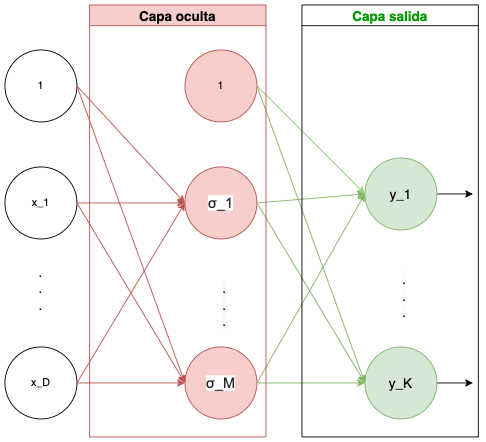

The diagram above was exported from draw.io. Its source (the exported page's mxGraphModel, read from the mxfile embedded in the PNG):
<mxGraphModel dx="817" dy="576" grid="1" gridSize="10" guides="1" tooltips="1" connect="1" arrows="1" fold="1" page="1" pageScale="1" pageWidth="827" pageHeight="1169" math="0" shadow="0">
  <root>
    <mxCell id="0" />
    <mxCell id="1" parent="0" />
    <mxCell id="wLLIhHseo_C7YDa9Rj5X-1" value="1" style="ellipse;whiteSpace=wrap;html=1;aspect=fixed;" vertex="1" parent="1">
      <mxGeometry x="120" y="70" width="80" height="80" as="geometry" />
    </mxCell>
    <mxCell id="wLLIhHseo_C7YDa9Rj5X-2" value="x_1" style="ellipse;whiteSpace=wrap;html=1;aspect=fixed;" vertex="1" parent="1">
      <mxGeometry x="120" y="200" width="80" height="80" as="geometry" />
    </mxCell>
    <mxCell id="wLLIhHseo_C7YDa9Rj5X-3" value="x_D" style="ellipse;whiteSpace=wrap;html=1;aspect=fixed;" vertex="1" parent="1">
      <mxGeometry x="120" y="400" width="80" height="80" as="geometry" />
    </mxCell>
    <mxCell id="wLLIhHseo_C7YDa9Rj5X-4" value=".&lt;br&gt;.&lt;br&gt;." style="text;html=1;strokeColor=none;fillColor=none;align=center;verticalAlign=middle;whiteSpace=wrap;rounded=0;fontSize=15;" vertex="1" parent="1">
      <mxGeometry x="130" y="320" width="60" height="30" as="geometry" />
    </mxCell>
    <mxCell id="wLLIhHseo_C7YDa9Rj5X-5" value="&lt;span style=&quot;color: rgb(32 , 33 , 36) ; font-family: &amp;#34;arial&amp;#34; , sans-serif ; font-size: 16px ; font-style: normal ; font-weight: 400 ; letter-spacing: normal ; text-align: left ; text-indent: 0px ; text-transform: none ; word-spacing: 0px ; background-color: rgb(255 , 255 , 255) ; display: inline ; float: none&quot;&gt;σ_1&lt;/span&gt;" style="ellipse;whiteSpace=wrap;html=1;aspect=fixed;fontSize=15;fillColor=#f8cecc;strokeColor=#b85450;" vertex="1" parent="1">
      <mxGeometry x="320" y="200" width="80" height="80" as="geometry" />
    </mxCell>
    <mxCell id="wLLIhHseo_C7YDa9Rj5X-6" value="&lt;span style=&quot;color: rgb(32 , 33 , 36) ; font-family: &amp;#34;arial&amp;#34; , sans-serif ; font-size: 16px ; font-style: normal ; font-weight: 400 ; letter-spacing: normal ; text-align: left ; text-indent: 0px ; text-transform: none ; word-spacing: 0px ; background-color: rgb(255 , 255 , 255) ; display: inline ; float: none&quot;&gt;σ_M&lt;/span&gt;" style="ellipse;whiteSpace=wrap;html=1;aspect=fixed;fontSize=15;fillColor=#f8cecc;strokeColor=#b85450;" vertex="1" parent="1">
      <mxGeometry x="320" y="400" width="80" height="80" as="geometry" />
    </mxCell>
    <mxCell id="wLLIhHseo_C7YDa9Rj5X-24" style="edgeStyle=orthogonalEdgeStyle;rounded=0;orthogonalLoop=1;jettySize=auto;html=1;exitX=1;exitY=0.5;exitDx=0;exitDy=0;fontSize=15;" edge="1" parent="1" source="wLLIhHseo_C7YDa9Rj5X-7">
      <mxGeometry relative="1" as="geometry">
        <mxPoint x="640" y="230" as="targetPoint" />
      </mxGeometry>
    </mxCell>
    <mxCell id="wLLIhHseo_C7YDa9Rj5X-7" value="y_1" style="ellipse;whiteSpace=wrap;html=1;aspect=fixed;fontSize=15;fillColor=#d5e8d4;strokeColor=#82b366;" vertex="1" parent="1">
      <mxGeometry x="520" y="190" width="80" height="80" as="geometry" />
    </mxCell>
    <mxCell id="wLLIhHseo_C7YDa9Rj5X-25" style="edgeStyle=orthogonalEdgeStyle;rounded=0;orthogonalLoop=1;jettySize=auto;html=1;exitX=1;exitY=0.5;exitDx=0;exitDy=0;fontSize=15;" edge="1" parent="1" source="wLLIhHseo_C7YDa9Rj5X-8">
      <mxGeometry relative="1" as="geometry">
        <mxPoint x="640" y="440" as="targetPoint" />
      </mxGeometry>
    </mxCell>
    <mxCell id="wLLIhHseo_C7YDa9Rj5X-8" value="y_K" style="ellipse;whiteSpace=wrap;html=1;aspect=fixed;fontSize=15;fillColor=#d5e8d4;strokeColor=#82b366;" vertex="1" parent="1">
      <mxGeometry x="520" y="400" width="80" height="80" as="geometry" />
    </mxCell>
    <mxCell id="wLLIhHseo_C7YDa9Rj5X-9" value="1" style="ellipse;whiteSpace=wrap;html=1;aspect=fixed;fillColor=#f8cecc;strokeColor=#b85450;" vertex="1" parent="1">
      <mxGeometry x="320" y="70" width="80" height="80" as="geometry" />
    </mxCell>
    <mxCell id="wLLIhHseo_C7YDa9Rj5X-10" value="" style="endArrow=classic;html=1;rounded=0;fontSize=15;exitX=1;exitY=0.5;exitDx=0;exitDy=0;entryX=0;entryY=0.5;entryDx=0;entryDy=0;fillColor=#f8cecc;strokeColor=#b85450;" edge="1" parent="1" source="wLLIhHseo_C7YDa9Rj5X-1" target="wLLIhHseo_C7YDa9Rj5X-5">
      <mxGeometry x="-0.77" y="22" width="50" height="50" relative="1" as="geometry">
        <mxPoint x="240" y="160" as="sourcePoint" />
        <mxPoint x="290" y="110" as="targetPoint" />
        <mxPoint as="offset" />
      </mxGeometry>
    </mxCell>
    <mxCell id="wLLIhHseo_C7YDa9Rj5X-11" value="" style="endArrow=classic;html=1;rounded=0;fontSize=15;exitX=1;exitY=0.5;exitDx=0;exitDy=0;fillColor=#f8cecc;strokeColor=#b85450;" edge="1" parent="1" source="wLLIhHseo_C7YDa9Rj5X-2">
      <mxGeometry x="-0.6667" y="20" width="50" height="50" relative="1" as="geometry">
        <mxPoint x="210" y="120" as="sourcePoint" />
        <mxPoint x="320" y="240" as="targetPoint" />
        <mxPoint as="offset" />
      </mxGeometry>
    </mxCell>
    <mxCell id="wLLIhHseo_C7YDa9Rj5X-12" value="" style="endArrow=classic;html=1;rounded=0;fontSize=15;exitX=1;exitY=0.5;exitDx=0;exitDy=0;entryX=0;entryY=0.5;entryDx=0;entryDy=0;fillColor=#f8cecc;strokeColor=#b85450;" edge="1" parent="1" source="wLLIhHseo_C7YDa9Rj5X-3" target="wLLIhHseo_C7YDa9Rj5X-5">
      <mxGeometry x="-0.5882" y="17" width="50" height="50" relative="1" as="geometry">
        <mxPoint x="210" y="250" as="sourcePoint" />
        <mxPoint x="330" y="250" as="targetPoint" />
        <mxPoint as="offset" />
      </mxGeometry>
    </mxCell>
    <mxCell id="wLLIhHseo_C7YDa9Rj5X-13" value="" style="endArrow=classic;html=1;rounded=0;fontSize=15;exitX=1;exitY=0.5;exitDx=0;exitDy=0;entryX=0;entryY=0.5;entryDx=0;entryDy=0;fillColor=#f8cecc;strokeColor=#b85450;" edge="1" parent="1" source="wLLIhHseo_C7YDa9Rj5X-1" target="wLLIhHseo_C7YDa9Rj5X-6">
      <mxGeometry x="-0.7129" y="-8" width="50" height="50" relative="1" as="geometry">
        <mxPoint x="210" y="120" as="sourcePoint" />
        <mxPoint x="330" y="250" as="targetPoint" />
        <mxPoint as="offset" />
      </mxGeometry>
    </mxCell>
    <mxCell id="wLLIhHseo_C7YDa9Rj5X-14" value="" style="endArrow=classic;html=1;rounded=0;fontSize=15;exitX=1;exitY=0.5;exitDx=0;exitDy=0;fillColor=#f8cecc;strokeColor=#b85450;" edge="1" parent="1" source="wLLIhHseo_C7YDa9Rj5X-2">
      <mxGeometry x="-0.6618" y="-12" width="50" height="50" relative="1" as="geometry">
        <mxPoint x="210" y="250" as="sourcePoint" />
        <mxPoint x="320" y="440" as="targetPoint" />
        <mxPoint as="offset" />
      </mxGeometry>
    </mxCell>
    <mxCell id="wLLIhHseo_C7YDa9Rj5X-15" value="" style="endArrow=classic;html=1;rounded=0;fontSize=15;entryX=0;entryY=0.5;entryDx=0;entryDy=0;fillColor=#f8cecc;strokeColor=#b85450;" edge="1" parent="1" target="wLLIhHseo_C7YDa9Rj5X-6">
      <mxGeometry width="50" height="50" relative="1" as="geometry">
        <mxPoint x="200" y="440" as="sourcePoint" />
        <mxPoint x="440" y="270" as="targetPoint" />
      </mxGeometry>
    </mxCell>
    <mxCell id="wLLIhHseo_C7YDa9Rj5X-16" value="&lt;meta charset=&quot;utf-8&quot;&gt;&lt;span style=&quot;color: rgb(0, 0, 0); font-family: helvetica; font-size: 15px; font-style: normal; font-weight: 400; letter-spacing: normal; text-align: center; text-indent: 0px; text-transform: none; word-spacing: 0px; background-color: rgb(248, 249, 250); display: inline; float: none;&quot;&gt;.&lt;/span&gt;&lt;br style=&quot;color: rgb(0, 0, 0); font-family: helvetica; font-size: 15px; font-style: normal; font-weight: 400; letter-spacing: normal; text-align: center; text-indent: 0px; text-transform: none; word-spacing: 0px; background-color: rgb(248, 249, 250);&quot;&gt;&lt;span style=&quot;color: rgb(0, 0, 0); font-family: helvetica; font-size: 15px; font-style: normal; font-weight: 400; letter-spacing: normal; text-align: center; text-indent: 0px; text-transform: none; word-spacing: 0px; background-color: rgb(248, 249, 250); display: inline; float: none;&quot;&gt;.&lt;/span&gt;&lt;br style=&quot;color: rgb(0, 0, 0); font-family: helvetica; font-size: 15px; font-style: normal; font-weight: 400; letter-spacing: normal; text-align: center; text-indent: 0px; text-transform: none; word-spacing: 0px; background-color: rgb(248, 249, 250);&quot;&gt;&lt;span style=&quot;color: rgb(0, 0, 0); font-family: helvetica; font-size: 15px; font-style: normal; font-weight: 400; letter-spacing: normal; text-align: center; text-indent: 0px; text-transform: none; word-spacing: 0px; background-color: rgb(248, 249, 250); display: inline; float: none;&quot;&gt;.&lt;/span&gt;" style="text;whiteSpace=wrap;html=1;fontSize=15;" vertex="1" parent="1">
      <mxGeometry x="360" y="320" width="30" height="70" as="geometry" />
    </mxCell>
    <mxCell id="wLLIhHseo_C7YDa9Rj5X-17" value="&lt;meta charset=&quot;utf-8&quot;&gt;&lt;span style=&quot;color: rgb(0, 0, 0); font-family: helvetica; font-size: 15px; font-style: normal; font-weight: 400; letter-spacing: normal; text-align: center; text-indent: 0px; text-transform: none; word-spacing: 0px; background-color: rgb(248, 249, 250); display: inline; float: none;&quot;&gt;.&lt;/span&gt;&lt;br style=&quot;color: rgb(0, 0, 0); font-family: helvetica; font-size: 15px; font-style: normal; font-weight: 400; letter-spacing: normal; text-align: center; text-indent: 0px; text-transform: none; word-spacing: 0px; background-color: rgb(248, 249, 250);&quot;&gt;&lt;span style=&quot;color: rgb(0, 0, 0); font-family: helvetica; font-size: 15px; font-style: normal; font-weight: 400; letter-spacing: normal; text-align: center; text-indent: 0px; text-transform: none; word-spacing: 0px; background-color: rgb(248, 249, 250); display: inline; float: none;&quot;&gt;.&lt;/span&gt;&lt;br style=&quot;color: rgb(0, 0, 0); font-family: helvetica; font-size: 15px; font-style: normal; font-weight: 400; letter-spacing: normal; text-align: center; text-indent: 0px; text-transform: none; word-spacing: 0px; background-color: rgb(248, 249, 250);&quot;&gt;&lt;span style=&quot;color: rgb(0, 0, 0); font-family: helvetica; font-size: 15px; font-style: normal; font-weight: 400; letter-spacing: normal; text-align: center; text-indent: 0px; text-transform: none; word-spacing: 0px; background-color: rgb(248, 249, 250); display: inline; float: none;&quot;&gt;.&lt;/span&gt;" style="text;whiteSpace=wrap;html=1;fontSize=15;" vertex="1" parent="1">
      <mxGeometry x="560" y="310" width="30" height="70" as="geometry" />
    </mxCell>
    <mxCell id="wLLIhHseo_C7YDa9Rj5X-18" value="" style="endArrow=classic;html=1;rounded=0;fontSize=15;entryX=0;entryY=0.5;entryDx=0;entryDy=0;exitX=1;exitY=0.5;exitDx=0;exitDy=0;strokeColor=#97D077;" edge="1" parent="1" source="wLLIhHseo_C7YDa9Rj5X-9" target="wLLIhHseo_C7YDa9Rj5X-7">
      <mxGeometry width="50" height="50" relative="1" as="geometry">
        <mxPoint x="390" y="320" as="sourcePoint" />
        <mxPoint x="440" y="270" as="targetPoint" />
      </mxGeometry>
    </mxCell>
    <mxCell id="wLLIhHseo_C7YDa9Rj5X-19" value="" style="endArrow=classic;html=1;rounded=0;fontSize=15;entryX=0;entryY=0.5;entryDx=0;entryDy=0;exitX=1;exitY=0.5;exitDx=0;exitDy=0;fillColor=#d5e8d4;strokeColor=#82b366;" edge="1" parent="1" source="wLLIhHseo_C7YDa9Rj5X-5" target="wLLIhHseo_C7YDa9Rj5X-7">
      <mxGeometry width="50" height="50" relative="1" as="geometry">
        <mxPoint x="410" y="120" as="sourcePoint" />
        <mxPoint x="530" y="240" as="targetPoint" />
      </mxGeometry>
    </mxCell>
    <mxCell id="wLLIhHseo_C7YDa9Rj5X-20" value="" style="endArrow=classic;html=1;rounded=0;fontSize=15;entryX=0;entryY=0.5;entryDx=0;entryDy=0;exitX=1;exitY=0.5;exitDx=0;exitDy=0;fillColor=#d5e8d4;strokeColor=#82b366;" edge="1" parent="1" source="wLLIhHseo_C7YDa9Rj5X-6" target="wLLIhHseo_C7YDa9Rj5X-7">
      <mxGeometry width="50" height="50" relative="1" as="geometry">
        <mxPoint x="410" y="250" as="sourcePoint" />
        <mxPoint x="530" y="240" as="targetPoint" />
      </mxGeometry>
    </mxCell>
    <mxCell id="wLLIhHseo_C7YDa9Rj5X-21" value="" style="endArrow=classic;html=1;rounded=0;fontSize=15;entryX=0;entryY=0.5;entryDx=0;entryDy=0;exitX=1;exitY=0.5;exitDx=0;exitDy=0;fillColor=#d5e8d4;strokeColor=#82b366;" edge="1" parent="1" source="wLLIhHseo_C7YDa9Rj5X-5" target="wLLIhHseo_C7YDa9Rj5X-8">
      <mxGeometry width="50" height="50" relative="1" as="geometry">
        <mxPoint x="410" y="250" as="sourcePoint" />
        <mxPoint x="530" y="240" as="targetPoint" />
      </mxGeometry>
    </mxCell>
    <mxCell id="wLLIhHseo_C7YDa9Rj5X-22" value="" style="endArrow=classic;html=1;rounded=0;fontSize=15;exitX=1;exitY=0.5;exitDx=0;exitDy=0;fillColor=#d5e8d4;strokeColor=#82b366;" edge="1" parent="1" source="wLLIhHseo_C7YDa9Rj5X-9">
      <mxGeometry width="50" height="50" relative="1" as="geometry">
        <mxPoint x="410" y="120" as="sourcePoint" />
        <mxPoint x="520" y="440" as="targetPoint" />
      </mxGeometry>
    </mxCell>
    <mxCell id="wLLIhHseo_C7YDa9Rj5X-23" value="" style="endArrow=classic;html=1;rounded=0;fontSize=15;fillColor=#d5e8d4;strokeColor=#82b366;" edge="1" parent="1">
      <mxGeometry width="50" height="50" relative="1" as="geometry">
        <mxPoint x="400" y="440" as="sourcePoint" />
        <mxPoint x="520" y="440" as="targetPoint" />
      </mxGeometry>
    </mxCell>
    <mxCell id="wLLIhHseo_C7YDa9Rj5X-26" value="Capa oculta" style="swimlane;fontSize=15;fillColor=#f8cecc;strokeColor=#b85450;" vertex="1" parent="1">
      <mxGeometry x="214" y="20" width="196" height="480" as="geometry" />
    </mxCell>
    <mxCell id="wLLIhHseo_C7YDa9Rj5X-27" value="Capa salida" style="swimlane;fontSize=15;startSize=23;fontColor=#009900;" vertex="1" parent="1">
      <mxGeometry x="450" y="20" width="196" height="480" as="geometry" />
    </mxCell>
  </root>
</mxGraphModel>